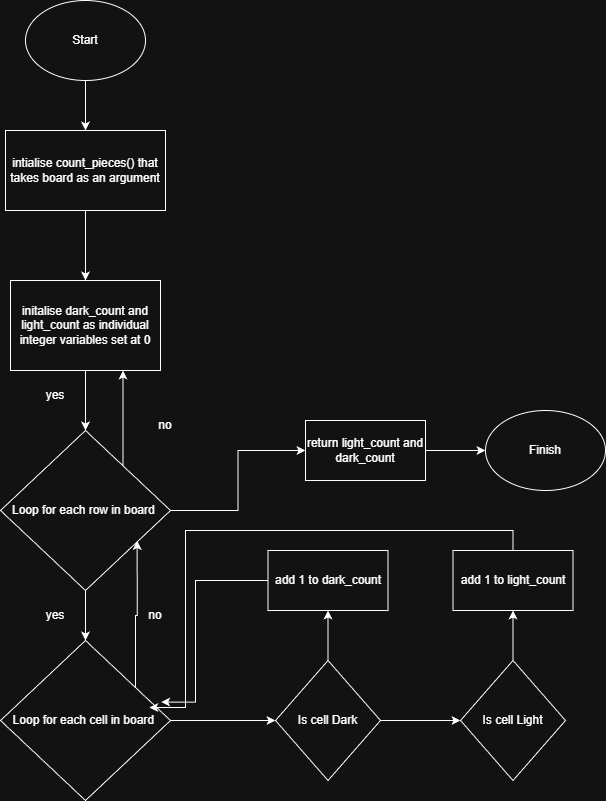

The diagram above was exported from draw.io. Its source (the exported page's mxGraphModel, read from the mxfile embedded in the PNG):
<mxGraphModel dx="1249" dy="666" grid="1" gridSize="10" guides="1" tooltips="1" connect="1" arrows="1" fold="1" page="1" pageScale="1" pageWidth="850" pageHeight="1100" math="0" shadow="0">
  <root>
    <mxCell id="0" />
    <mxCell id="1" parent="0" />
    <mxCell id="3KhYzlb7PjoRFWkisjkl-4" edge="1" parent="1" source="3KhYzlb7PjoRFWkisjkl-2" style="edgeStyle=orthogonalEdgeStyle;rounded=0;orthogonalLoop=1;jettySize=auto;html=1;" target="3KhYzlb7PjoRFWkisjkl-3" value="">
      <mxGeometry relative="1" as="geometry" />
    </mxCell>
    <mxCell id="3KhYzlb7PjoRFWkisjkl-2" parent="1" style="ellipse;whiteSpace=wrap;html=1;" value="Start" vertex="1">
      <mxGeometry height="80" width="120" x="70" y="90" as="geometry" />
    </mxCell>
    <mxCell id="3KhYzlb7PjoRFWkisjkl-6" edge="1" parent="1" source="3KhYzlb7PjoRFWkisjkl-3" style="edgeStyle=orthogonalEdgeStyle;rounded=0;orthogonalLoop=1;jettySize=auto;html=1;" target="3KhYzlb7PjoRFWkisjkl-5" value="">
      <mxGeometry relative="1" as="geometry" />
    </mxCell>
    <mxCell id="3KhYzlb7PjoRFWkisjkl-3" parent="1" style="whiteSpace=wrap;html=1;" value="intialise count_pieces() that takes board as an argument" vertex="1">
      <mxGeometry height="80" width="160" x="50" y="220" as="geometry" />
    </mxCell>
    <mxCell id="3KhYzlb7PjoRFWkisjkl-8" edge="1" parent="1" source="3KhYzlb7PjoRFWkisjkl-5" style="edgeStyle=orthogonalEdgeStyle;rounded=0;orthogonalLoop=1;jettySize=auto;html=1;" target="3KhYzlb7PjoRFWkisjkl-7" value="">
      <mxGeometry relative="1" as="geometry" />
    </mxCell>
    <mxCell id="3KhYzlb7PjoRFWkisjkl-5" parent="1" style="whiteSpace=wrap;html=1;" value="initalise dark_count and light_count as individual integer variables set at 0" vertex="1">
      <mxGeometry height="90" width="150" x="55" y="370" as="geometry" />
    </mxCell>
    <mxCell id="3KhYzlb7PjoRFWkisjkl-10" edge="1" parent="1" source="3KhYzlb7PjoRFWkisjkl-7" style="edgeStyle=orthogonalEdgeStyle;rounded=0;orthogonalLoop=1;jettySize=auto;html=1;" target="3KhYzlb7PjoRFWkisjkl-9" value="">
      <mxGeometry relative="1" as="geometry" />
    </mxCell>
    <mxCell id="3KhYzlb7PjoRFWkisjkl-26" edge="1" parent="1" source="3KhYzlb7PjoRFWkisjkl-7" style="edgeStyle=orthogonalEdgeStyle;rounded=0;orthogonalLoop=1;jettySize=auto;html=1;entryX=0.75;entryY=1;entryDx=0;entryDy=0;" target="3KhYzlb7PjoRFWkisjkl-5" value="">
      <mxGeometry relative="1" as="geometry">
        <Array as="points">
          <mxPoint x="168" y="490" />
        </Array>
        <mxPoint x="320" y="600" as="targetPoint" />
      </mxGeometry>
    </mxCell>
    <mxCell id="3KhYzlb7PjoRFWkisjkl-35" edge="1" parent="1" source="3KhYzlb7PjoRFWkisjkl-7" style="edgeStyle=orthogonalEdgeStyle;rounded=0;orthogonalLoop=1;jettySize=auto;html=1;" target="3KhYzlb7PjoRFWkisjkl-34" value="">
      <mxGeometry relative="1" as="geometry" />
    </mxCell>
    <mxCell id="3KhYzlb7PjoRFWkisjkl-7" parent="1" style="rhombus;whiteSpace=wrap;html=1;" value="Loop for each row in board&amp;nbsp;" vertex="1">
      <mxGeometry height="160" width="170" x="45" y="520" as="geometry" />
    </mxCell>
    <mxCell id="3KhYzlb7PjoRFWkisjkl-12" edge="1" parent="1" source="3KhYzlb7PjoRFWkisjkl-9" style="edgeStyle=orthogonalEdgeStyle;rounded=0;orthogonalLoop=1;jettySize=auto;html=1;" target="3KhYzlb7PjoRFWkisjkl-11" value="">
      <mxGeometry relative="1" as="geometry" />
    </mxCell>
    <mxCell id="3KhYzlb7PjoRFWkisjkl-21" edge="1" parent="1" source="3KhYzlb7PjoRFWkisjkl-9" style="edgeStyle=orthogonalEdgeStyle;rounded=0;orthogonalLoop=1;jettySize=auto;html=1;entryX=0.804;entryY=0.69;entryDx=0;entryDy=0;entryPerimeter=0;" target="3KhYzlb7PjoRFWkisjkl-7" value="">
      <mxGeometry relative="1" as="geometry">
        <Array as="points">
          <mxPoint x="180" y="705" />
          <mxPoint x="182" y="705" />
        </Array>
        <mxPoint x="240" y="940" as="targetPoint" />
      </mxGeometry>
    </mxCell>
    <mxCell id="3KhYzlb7PjoRFWkisjkl-9" parent="1" style="rhombus;whiteSpace=wrap;html=1;" value="Loop for each cell in board&amp;nbsp;" vertex="1">
      <mxGeometry height="160" width="170" x="45" y="730" as="geometry" />
    </mxCell>
    <mxCell id="3KhYzlb7PjoRFWkisjkl-14" edge="1" parent="1" source="3KhYzlb7PjoRFWkisjkl-11" style="edgeStyle=orthogonalEdgeStyle;rounded=0;orthogonalLoop=1;jettySize=auto;html=1;" target="3KhYzlb7PjoRFWkisjkl-13" value="">
      <mxGeometry relative="1" as="geometry" />
    </mxCell>
    <mxCell id="3KhYzlb7PjoRFWkisjkl-16" edge="1" parent="1" source="3KhYzlb7PjoRFWkisjkl-11" style="edgeStyle=orthogonalEdgeStyle;rounded=0;orthogonalLoop=1;jettySize=auto;html=1;" target="3KhYzlb7PjoRFWkisjkl-15" value="">
      <mxGeometry relative="1" as="geometry" />
    </mxCell>
    <mxCell id="3KhYzlb7PjoRFWkisjkl-11" parent="1" style="rhombus;whiteSpace=wrap;html=1;" value="Is cell Dark" vertex="1">
      <mxGeometry height="120" width="105" x="320" y="750" as="geometry" />
    </mxCell>
    <mxCell id="3KhYzlb7PjoRFWkisjkl-18" edge="1" parent="1" source="3KhYzlb7PjoRFWkisjkl-13" style="edgeStyle=orthogonalEdgeStyle;rounded=0;orthogonalLoop=1;jettySize=auto;html=1;" target="3KhYzlb7PjoRFWkisjkl-17" value="">
      <mxGeometry relative="1" as="geometry" />
    </mxCell>
    <mxCell id="3KhYzlb7PjoRFWkisjkl-13" parent="1" style="rhombus;whiteSpace=wrap;html=1;" value="Is cell Light" vertex="1">
      <mxGeometry height="120" width="105" x="505" y="750" as="geometry" />
    </mxCell>
    <mxCell id="3KhYzlb7PjoRFWkisjkl-31" edge="1" parent="1" source="3KhYzlb7PjoRFWkisjkl-15" style="edgeStyle=orthogonalEdgeStyle;rounded=0;orthogonalLoop=1;jettySize=auto;html=1;entryX=0.945;entryY=0.385;entryDx=0;entryDy=0;entryPerimeter=0;" target="3KhYzlb7PjoRFWkisjkl-9" value="">
      <mxGeometry relative="1" as="geometry">
        <Array as="points">
          <mxPoint x="240" y="670" />
          <mxPoint x="240" y="792" />
        </Array>
        <mxPoint x="372.5" y="560" as="targetPoint" />
      </mxGeometry>
    </mxCell>
    <mxCell id="3KhYzlb7PjoRFWkisjkl-15" parent="1" style="whiteSpace=wrap;html=1;" value="add 1 to dark_count" vertex="1">
      <mxGeometry height="60" width="120" x="312.5" y="640" as="geometry" />
    </mxCell>
    <mxCell id="3KhYzlb7PjoRFWkisjkl-33" edge="1" parent="1" source="3KhYzlb7PjoRFWkisjkl-17" style="edgeStyle=orthogonalEdgeStyle;rounded=0;orthogonalLoop=1;jettySize=auto;html=1;entryX=0.875;entryY=0.419;entryDx=0;entryDy=0;entryPerimeter=0;" target="3KhYzlb7PjoRFWkisjkl-9" value="">
      <mxGeometry relative="1" as="geometry">
        <Array as="points">
          <mxPoint x="558" y="620" />
          <mxPoint x="230" y="620" />
          <mxPoint x="230" y="797" />
        </Array>
        <mxPoint x="557.5" y="560" as="targetPoint" />
      </mxGeometry>
    </mxCell>
    <mxCell id="3KhYzlb7PjoRFWkisjkl-17" parent="1" style="whiteSpace=wrap;html=1;" value="add 1 to light_count" vertex="1">
      <mxGeometry height="60" width="120" x="497.5" y="640" as="geometry" />
    </mxCell>
    <mxCell id="3KhYzlb7PjoRFWkisjkl-23" parent="1" style="text;html=1;whiteSpace=wrap;strokeColor=none;fillColor=none;align=center;verticalAlign=middle;rounded=0;" value="no" vertex="1">
      <mxGeometry height="30" width="60" x="170" y="690" as="geometry" />
    </mxCell>
    <mxCell id="3KhYzlb7PjoRFWkisjkl-24" parent="1" style="text;html=1;whiteSpace=wrap;strokeColor=none;fillColor=none;align=center;verticalAlign=middle;rounded=0;" value="yes" vertex="1">
      <mxGeometry height="30" width="60" x="70" y="690" as="geometry" />
    </mxCell>
    <mxCell id="3KhYzlb7PjoRFWkisjkl-27" parent="1" style="text;html=1;whiteSpace=wrap;strokeColor=none;fillColor=none;align=center;verticalAlign=middle;rounded=0;" value="no" vertex="1">
      <mxGeometry height="30" width="60" x="180" y="500" as="geometry" />
    </mxCell>
    <mxCell id="3KhYzlb7PjoRFWkisjkl-29" parent="1" style="text;html=1;whiteSpace=wrap;strokeColor=none;fillColor=none;align=center;verticalAlign=middle;rounded=0;" value="yes" vertex="1">
      <mxGeometry height="30" width="60" x="70" y="470" as="geometry" />
    </mxCell>
    <mxCell id="3KhYzlb7PjoRFWkisjkl-37" edge="1" parent="1" source="3KhYzlb7PjoRFWkisjkl-34" style="edgeStyle=orthogonalEdgeStyle;rounded=0;orthogonalLoop=1;jettySize=auto;html=1;" target="3KhYzlb7PjoRFWkisjkl-36" value="">
      <mxGeometry relative="1" as="geometry" />
    </mxCell>
    <mxCell id="3KhYzlb7PjoRFWkisjkl-34" parent="1" style="whiteSpace=wrap;html=1;" value="return light_count and dark_count" vertex="1">
      <mxGeometry height="60" width="120" x="350" y="510" as="geometry" />
    </mxCell>
    <mxCell id="3KhYzlb7PjoRFWkisjkl-36" parent="1" style="ellipse;whiteSpace=wrap;html=1;" value="Finish" vertex="1">
      <mxGeometry height="80" width="120" x="530" y="500" as="geometry" />
    </mxCell>
  </root>
</mxGraphModel>